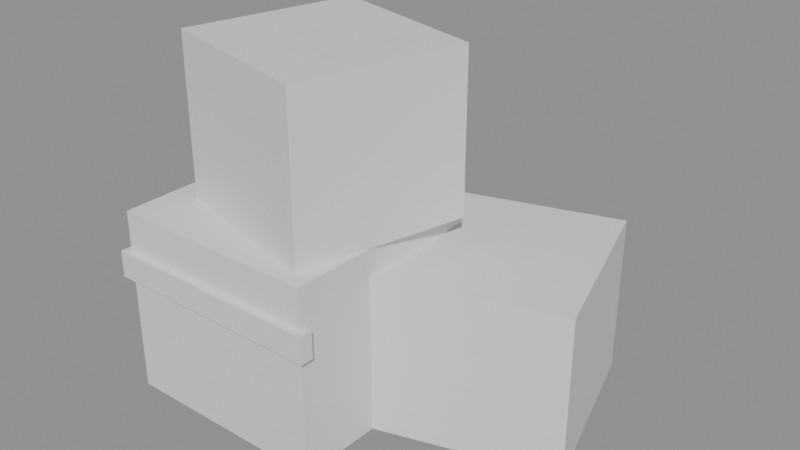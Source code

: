 # Source: crate_stack.blend  (saved by Blender 5.2.44; exported with 4.5.12 LTS)
import bpy
from mathutils import Matrix  # noqa: F401  (used for matrix-valued properties, if any)

bpy.ops.wm.read_factory_settings(use_empty=True)
scene = bpy.context.scene
scene.name = 'Scene'

# ---- materials (node trees are filled in below, after node groups)
mat_wood = bpy.data.materials.new('wood')

# ---- material node trees
mat_wood.use_nodes = True; mat_wood.node_tree.nodes.clear()
_N = mat_wood.node_tree.nodes; _L = mat_wood.node_tree.links
n0 = _N.new('ShaderNodeBsdfPrincipled'); n0.name = 'Principled BSDF'; n0.location = (-200, 100)
n0.inputs[10].default_value = 0.005
n1 = _N.new('ShaderNodeOutputMaterial'); n1.name = 'Material Output'; n1.location = (200, 100)
_L.new(n0.outputs[0], n1.inputs[0])
n1.is_active_output = True

# ---- meshes
me_crates = bpy.data.meshes.new('crates')
me_crates.from_pydata([(-0.4, -0.4, 0.0), (-0.4, -0.4, 0.7), (-0.4, 0.4, 0.0), (-0.4, 0.4, 0.7), (0.4, -0.4, 0.0), (0.4, -0.4, 0.7), (0.4, 0.4, 0.0), (0.4, 0.4, 0.7), (-0.425, -0.425, 0.45), (-0.425, -0.425, 0.55), (-0.425, -0.375, 0.45), (-0.425, -0.375, 0.55), (0.425, -0.425, 0.45), (0.425, -0.425, 0.55), (0.425, -0.375, 0.45), (0.425, -0.375, 0.55), (0.3691, -0.0878, 0.0), (0.3691, -0.0878, 0.6), (0.1622, 0.5809, 0.0), (0.1622, 0.5809, 0.6), (1.038, 0.1191, 0.0), (1.038, 0.1191, 0.6), (0.8309, 0.7878, 0.0), (0.8309, 0.7878, 0.6), (-0.2953, -0.1845, 0.7), (-0.2953, -0.1845, 1.3), (-0.1345, 0.4453, 0.7), (-0.1345, 0.4453, 1.3), (0.3345, -0.3453, 0.7), (0.3345, -0.3453, 1.3), (0.4953, 0.2845, 0.7), (0.4953, 0.2845, 1.3)], [], [(0, 1, 3, 2), (2, 3, 7, 6), (6, 7, 5, 4), (4, 5, 1, 0), (2, 6, 4, 0), (7, 3, 1, 5), (8, 9, 11, 10), (10, 11, 15, 14), (14, 15, 13, 12), (12, 13, 9, 8), (10, 14, 12, 8), (15, 11, 9, 13), (16, 17, 19, 18), (18, 19, 23, 22), (22, 23, 21, 20), (20, 21, 17, 16), (18, 22, 20, 16), (23, 19, 17, 21), (24, 25, 27, 26), (26, 27, 31, 30), (30, 31, 29, 28), (28, 29, 25, 24), (26, 30, 28, 24), (31, 27, 25, 29)])
_uv = me_crates.uv_layers.new(name='Float2')
_uv.uv.foreach_set('vector', [-0.4, 0.0, -0.4, 0.7, 0.4, 0.7, 0.4, 0.0, -0.4, 0.0, -0.4, 0.7, 0.4, 0.7, 0.4, 0.0, 0.4, 0.0, 0.4, 0.7, -0.4, 0.7, -0.4, 0.0, 0.4, 0.0, 0.4, 0.7, -0.4, 0.7, -0.4, 0.0, -0.4, 0.4, 0.4, 0.4, 0.4, -0.4, -0.4, -0.4, 0.4, 0.4, -0.4, 0.4, -0.4, -0.4, 0.4, -0.4, -0.425, 0.45, -0.425, 0.55, -0.375, 0.55, -0.375, 0.45, -0.425, 0.45, -0.425, 0.55, 0.425, 0.55, 0.425, 0.45, -0.375, 0.45, -0.375, 0.55, -0.425, 0.55, -0.425, 0.45, 0.425, 0.45, 0.425, 0.55, -0.425, 0.55, -0.425, 0.45, -0.425, -0.375, 0.425, -0.375, 0.425, -0.425, -0.425, -0.425, 0.425, -0.375, -0.425, -0.375, -0.425, -0.425, 0.425, -0.425, -0.0878, 0.0, -0.0878, 0.6, 0.5809, 0.6, 0.5809, 0.0, 0.1622, 0.0, 0.1622, 0.6, 0.8309, 0.6, 0.8309, 0.0, 0.7878, 0.0, 0.7878, 0.6, 0.1191, 0.6, 0.1191, 0.0, 1.038, 0.0, 1.038, 0.6, 0.3691, 0.6, 0.3691, 0.0, 0.1622, 0.5809, 0.8309, 0.7878, 1.038, 0.1191, 0.3691, -0.0878, 0.8309, 0.7878, 0.1622, 0.5809, 0.3691, -0.0878, 1.038, 0.1191, -0.1845, 0.7, -0.1845, 1.3, 0.4453, 1.3, 0.4453, 0.7, -0.1345, 0.7, -0.1345, 1.3, 0.4953, 1.3, 0.4953, 0.7, 0.2845, 0.7, 0.2845, 1.3, -0.3453, 1.3, -0.3453, 0.7, 0.3345, 0.7, 0.3345, 1.3, -0.2953, 1.3, -0.2953, 0.7, -0.1345, 0.4453, 0.4953, 0.2845, 0.3345, -0.3453, -0.2953, -0.1845, 0.4953, 0.2845, -0.1345, 0.4453, -0.2953, -0.1845, 0.3345, -0.3453])
me_crates.materials.append(mat_wood)
me_crates.update()

# ---- objects
ob_crate_stack = bpy.data.objects.new('crate_stack', None)
ob_crate_stack_mesh = bpy.data.objects.new('crate_stack_mesh', me_crates)

# ---- transforms, parenting, visibility, modifiers, constraints
ob_crate_stack.location = (0.0, 0.0, 0.0)
ob_crate_stack_mesh.parent = ob_crate_stack
ob_crate_stack_mesh.location = (0.0, 0.0, 0.0)

# ---- collection membership
scene.collection.objects.link(ob_crate_stack)
scene.collection.objects.link(ob_crate_stack_mesh)

# ---- scene / render settings (as saved in the file)
scene.frame_start = 1; scene.frame_end = 250; scene.frame_set(1)
scene.render.engine = 'BLENDER_EEVEE_NEXT'
scene.render.bake_bias = 0.0
scene.render.bake_samples = 0
scene.render.compositor_device = 'GPU'
scene.eevee.use_volume_custom_range = False
scene.eevee.fast_gi_thickness_near = 0.1
scene.eevee.fast_gi_thickness_far = 0.0
scene.eevee.ray_tracing_options.screen_trace_thickness = 0.1
bpy.context.view_layer.update()

# ---- added for rendering (the .blend has no active camera and no usable light): camera, sun + grey world if the file has none
cam_auto = bpy.data.cameras.new('AutoCamera')
cam_auto.lens = 50.0
cam_auto.sensor_width = 36.0
cam_auto.clip_end = 1000.0
ob_auto_camera = bpy.data.objects.new('AutoCamera', cam_auto)
scene.collection.objects.link(ob_auto_camera)
ob_auto_camera.location = (2.43656, -2.37479, 2.35413)
ob_auto_camera.rotation_euler = (1.09748, -7.21219e-08, 0.694738)
scene.camera = ob_auto_camera
light_auto_sun = bpy.data.lights.new('AutoSun', 'SUN')
light_auto_sun.energy = 3.0
light_auto_sun.angle = 0.0523599
ob_auto_sun = bpy.data.objects.new('AutoSun', light_auto_sun)
scene.collection.objects.link(ob_auto_sun)
ob_auto_sun.rotation_euler = (0.872665, 0.174533, 0.523599)
if scene.world is None:
    world_auto = bpy.data.worlds.new('AutoWorld')
    world_auto.color = (0.3, 0.3, 0.3)
    scene.world = world_auto
bpy.context.view_layer.update()
